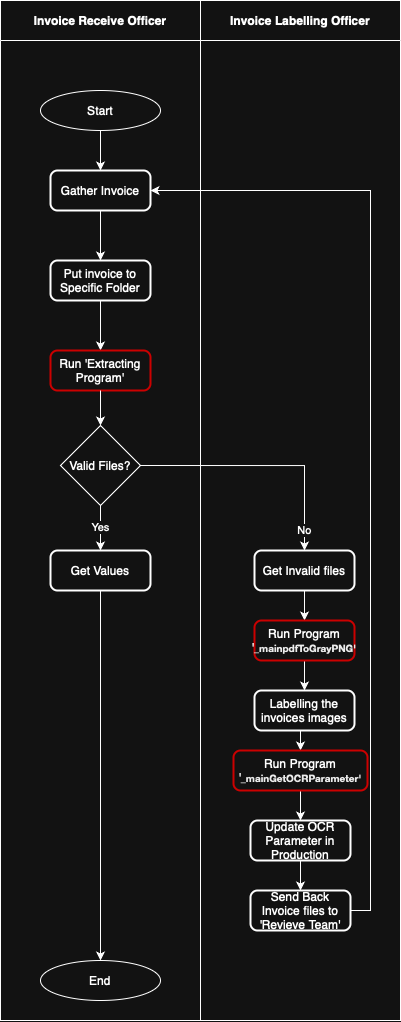

The diagram above was exported from draw.io. Its source (the exported page's mxGraphModel, read from the mxfile embedded in the PNG):
<mxGraphModel dx="1722" dy="960" grid="1" gridSize="10" guides="1" tooltips="1" connect="1" arrows="1" fold="1" page="1" pageScale="1" pageWidth="827" pageHeight="1169" math="0" shadow="0">
  <root>
    <mxCell id="0" />
    <mxCell id="1" parent="0" />
    <mxCell id="NWMCnOTwA0okIg5v2agU-2" value="Invoice Receive Officer" style="swimlane;whiteSpace=wrap;html=1;startSize=40;" vertex="1" parent="1">
      <mxGeometry x="160" y="360" width="200" height="1020" as="geometry" />
    </mxCell>
    <mxCell id="NWMCnOTwA0okIg5v2agU-1" value="Start" style="ellipse;whiteSpace=wrap;html=1;" vertex="1" parent="NWMCnOTwA0okIg5v2agU-2">
      <mxGeometry x="40" y="90" width="120" height="40" as="geometry" />
    </mxCell>
    <mxCell id="NWMCnOTwA0okIg5v2agU-7" value="End" style="ellipse;whiteSpace=wrap;html=1;" vertex="1" parent="NWMCnOTwA0okIg5v2agU-2">
      <mxGeometry x="40" y="960" width="120" height="40" as="geometry" />
    </mxCell>
    <mxCell id="NWMCnOTwA0okIg5v2agU-10" value="" style="edgeStyle=orthogonalEdgeStyle;rounded=0;orthogonalLoop=1;jettySize=auto;html=1;exitX=0.5;exitY=1;exitDx=0;exitDy=0;entryX=0.5;entryY=0;entryDx=0;entryDy=0;" edge="1" parent="NWMCnOTwA0okIg5v2agU-2" source="NWMCnOTwA0okIg5v2agU-1" target="NWMCnOTwA0okIg5v2agU-5">
      <mxGeometry relative="1" as="geometry">
        <mxPoint x="260" y="490" as="sourcePoint" />
        <mxPoint x="260" y="940" as="targetPoint" />
      </mxGeometry>
    </mxCell>
    <mxCell id="NWMCnOTwA0okIg5v2agU-5" value="Gather Invoice" style="rounded=1;whiteSpace=wrap;html=1;absoluteArcSize=1;arcSize=14;strokeWidth=2;" vertex="1" parent="NWMCnOTwA0okIg5v2agU-2">
      <mxGeometry x="50" y="170" width="100" height="40" as="geometry" />
    </mxCell>
    <mxCell id="NWMCnOTwA0okIg5v2agU-11" value="" style="edgeStyle=orthogonalEdgeStyle;rounded=0;orthogonalLoop=1;jettySize=auto;html=1;exitX=0.5;exitY=1;exitDx=0;exitDy=0;entryX=0.5;entryY=0;entryDx=0;entryDy=0;" edge="1" parent="NWMCnOTwA0okIg5v2agU-2" source="NWMCnOTwA0okIg5v2agU-5" target="NWMCnOTwA0okIg5v2agU-8">
      <mxGeometry relative="1" as="geometry">
        <mxPoint x="260" y="605" as="sourcePoint" />
        <mxPoint x="260" y="940" as="targetPoint" />
      </mxGeometry>
    </mxCell>
    <mxCell id="NWMCnOTwA0okIg5v2agU-8" value="Put invoice to Specific Folder" style="rounded=1;whiteSpace=wrap;html=1;absoluteArcSize=1;arcSize=14;strokeWidth=2;" vertex="1" parent="NWMCnOTwA0okIg5v2agU-2">
      <mxGeometry x="50" y="260" width="100" height="40" as="geometry" />
    </mxCell>
    <mxCell id="NWMCnOTwA0okIg5v2agU-22" value="" style="edgeStyle=orthogonalEdgeStyle;rounded=0;orthogonalLoop=1;jettySize=auto;html=1;exitX=0.5;exitY=1;exitDx=0;exitDy=0;entryX=0.5;entryY=0;entryDx=0;entryDy=0;" edge="1" parent="NWMCnOTwA0okIg5v2agU-2" source="NWMCnOTwA0okIg5v2agU-8" target="NWMCnOTwA0okIg5v2agU-21">
      <mxGeometry relative="1" as="geometry">
        <mxPoint x="260" y="660" as="sourcePoint" />
        <mxPoint x="260" y="940" as="targetPoint" />
      </mxGeometry>
    </mxCell>
    <mxCell id="NWMCnOTwA0okIg5v2agU-21" value="Run 'Extracting Program'" style="rounded=1;whiteSpace=wrap;html=1;absoluteArcSize=1;arcSize=14;strokeWidth=2;fillColor=default;shadow=1;strokeColor=light-dark(#000000,#CC0000);" vertex="1" parent="NWMCnOTwA0okIg5v2agU-2">
      <mxGeometry x="50" y="350" width="100" height="40" as="geometry" />
    </mxCell>
    <mxCell id="NWMCnOTwA0okIg5v2agU-24" value="Valid Files?" style="rhombus;whiteSpace=wrap;html=1;" vertex="1" parent="NWMCnOTwA0okIg5v2agU-2">
      <mxGeometry x="60" y="425" width="80" height="80" as="geometry" />
    </mxCell>
    <mxCell id="NWMCnOTwA0okIg5v2agU-25" value="" style="edgeStyle=orthogonalEdgeStyle;rounded=0;orthogonalLoop=1;jettySize=auto;html=1;exitX=0.5;exitY=1;exitDx=0;exitDy=0;entryX=0.5;entryY=0;entryDx=0;entryDy=0;" edge="1" parent="NWMCnOTwA0okIg5v2agU-2" source="NWMCnOTwA0okIg5v2agU-21" target="NWMCnOTwA0okIg5v2agU-24">
      <mxGeometry relative="1" as="geometry">
        <mxPoint x="260" y="750" as="sourcePoint" />
        <mxPoint x="260" y="1200" as="targetPoint" />
      </mxGeometry>
    </mxCell>
    <mxCell id="NWMCnOTwA0okIg5v2agU-26" value="Yes" style="edgeStyle=orthogonalEdgeStyle;rounded=0;orthogonalLoop=1;jettySize=auto;html=1;exitX=0.5;exitY=1;exitDx=0;exitDy=0;entryX=0.5;entryY=0;entryDx=0;entryDy=0;" edge="1" parent="NWMCnOTwA0okIg5v2agU-2" source="NWMCnOTwA0okIg5v2agU-24" target="NWMCnOTwA0okIg5v2agU-23">
      <mxGeometry relative="1" as="geometry">
        <mxPoint x="260" y="865" as="sourcePoint" />
        <mxPoint x="260" y="1200" as="targetPoint" />
      </mxGeometry>
    </mxCell>
    <mxCell id="NWMCnOTwA0okIg5v2agU-27" style="edgeStyle=orthogonalEdgeStyle;rounded=0;orthogonalLoop=1;jettySize=auto;html=1;exitX=0.5;exitY=1;exitDx=0;exitDy=0;" edge="1" parent="NWMCnOTwA0okIg5v2agU-2" source="NWMCnOTwA0okIg5v2agU-23" target="NWMCnOTwA0okIg5v2agU-7">
      <mxGeometry relative="1" as="geometry" />
    </mxCell>
    <mxCell id="NWMCnOTwA0okIg5v2agU-23" value="Get Values" style="rounded=1;whiteSpace=wrap;html=1;absoluteArcSize=1;arcSize=14;strokeWidth=2;" vertex="1" parent="NWMCnOTwA0okIg5v2agU-2">
      <mxGeometry x="50" y="550" width="100" height="40" as="geometry" />
    </mxCell>
    <mxCell id="NWMCnOTwA0okIg5v2agU-3" value="Invoice Labelling Officer" style="swimlane;whiteSpace=wrap;html=1;startSize=40;" vertex="1" parent="1">
      <mxGeometry x="360" y="360" width="200" height="1020" as="geometry" />
    </mxCell>
    <mxCell id="NWMCnOTwA0okIg5v2agU-31" style="edgeStyle=orthogonalEdgeStyle;rounded=0;orthogonalLoop=1;jettySize=auto;html=1;exitX=0.5;exitY=1;exitDx=0;exitDy=0;entryX=0.5;entryY=0;entryDx=0;entryDy=0;" edge="1" parent="NWMCnOTwA0okIg5v2agU-3" source="NWMCnOTwA0okIg5v2agU-28" target="NWMCnOTwA0okIg5v2agU-30">
      <mxGeometry relative="1" as="geometry" />
    </mxCell>
    <mxCell id="NWMCnOTwA0okIg5v2agU-28" value="Get Invalid files" style="rounded=1;whiteSpace=wrap;html=1;absoluteArcSize=1;arcSize=14;strokeWidth=2;" vertex="1" parent="NWMCnOTwA0okIg5v2agU-3">
      <mxGeometry x="54" y="550" width="100" height="40" as="geometry" />
    </mxCell>
    <mxCell id="NWMCnOTwA0okIg5v2agU-33" style="edgeStyle=orthogonalEdgeStyle;rounded=0;orthogonalLoop=1;jettySize=auto;html=1;exitX=0.5;exitY=1;exitDx=0;exitDy=0;" edge="1" parent="NWMCnOTwA0okIg5v2agU-3" source="NWMCnOTwA0okIg5v2agU-30" target="NWMCnOTwA0okIg5v2agU-32">
      <mxGeometry relative="1" as="geometry" />
    </mxCell>
    <mxCell id="NWMCnOTwA0okIg5v2agU-30" value="Run Program '&lt;b style=&quot;color: rgb(0, 0, 0); font-family: &amp;quot;Helvetica Neue&amp;quot;; font-size: 10px;&quot;&gt;_mainpdfToGrayPNG'&lt;/b&gt;" style="rounded=1;whiteSpace=wrap;html=1;absoluteArcSize=1;arcSize=14;strokeWidth=2;fillColor=default;shadow=1;strokeColor=light-dark(#000000,#CC0000);" vertex="1" parent="NWMCnOTwA0okIg5v2agU-3">
      <mxGeometry x="54" y="620" width="100" height="40" as="geometry" />
    </mxCell>
    <mxCell id="NWMCnOTwA0okIg5v2agU-36" style="edgeStyle=orthogonalEdgeStyle;rounded=0;orthogonalLoop=1;jettySize=auto;html=1;exitX=0.5;exitY=1;exitDx=0;exitDy=0;entryX=0.5;entryY=0;entryDx=0;entryDy=0;" edge="1" parent="NWMCnOTwA0okIg5v2agU-3" source="NWMCnOTwA0okIg5v2agU-32" target="NWMCnOTwA0okIg5v2agU-35">
      <mxGeometry relative="1" as="geometry" />
    </mxCell>
    <mxCell id="NWMCnOTwA0okIg5v2agU-32" value="Labelling the invoices images" style="rounded=1;whiteSpace=wrap;html=1;absoluteArcSize=1;arcSize=14;strokeWidth=2;" vertex="1" parent="NWMCnOTwA0okIg5v2agU-3">
      <mxGeometry x="54" y="690" width="100" height="40" as="geometry" />
    </mxCell>
    <mxCell id="NWMCnOTwA0okIg5v2agU-39" style="edgeStyle=orthogonalEdgeStyle;rounded=0;orthogonalLoop=1;jettySize=auto;html=1;exitX=0.5;exitY=1;exitDx=0;exitDy=0;" edge="1" parent="NWMCnOTwA0okIg5v2agU-3" source="NWMCnOTwA0okIg5v2agU-35" target="NWMCnOTwA0okIg5v2agU-37">
      <mxGeometry relative="1" as="geometry" />
    </mxCell>
    <mxCell id="NWMCnOTwA0okIg5v2agU-35" value="Run Program '&lt;b style=&quot;color: rgb(0, 0, 0); font-family: &amp;quot;Helvetica Neue&amp;quot;; font-size: 10px;&quot;&gt;_mainGetOCRParameter&lt;/b&gt;&lt;b style=&quot;color: rgb(0, 0, 0); font-family: &amp;quot;Helvetica Neue&amp;quot;; font-size: 10px;&quot;&gt;'&lt;/b&gt;" style="rounded=1;whiteSpace=wrap;html=1;absoluteArcSize=1;arcSize=14;strokeWidth=2;fillColor=default;shadow=1;strokeColor=light-dark(#000000,#CC0000);" vertex="1" parent="NWMCnOTwA0okIg5v2agU-3">
      <mxGeometry x="33" y="750" width="134" height="40" as="geometry" />
    </mxCell>
    <mxCell id="NWMCnOTwA0okIg5v2agU-42" style="edgeStyle=orthogonalEdgeStyle;rounded=0;orthogonalLoop=1;jettySize=auto;html=1;exitX=0.5;exitY=1;exitDx=0;exitDy=0;entryX=0.5;entryY=0;entryDx=0;entryDy=0;" edge="1" parent="NWMCnOTwA0okIg5v2agU-3" source="NWMCnOTwA0okIg5v2agU-37" target="NWMCnOTwA0okIg5v2agU-41">
      <mxGeometry relative="1" as="geometry" />
    </mxCell>
    <mxCell id="NWMCnOTwA0okIg5v2agU-37" value="Update OCR Parameter in Production" style="rounded=1;whiteSpace=wrap;html=1;absoluteArcSize=1;arcSize=14;strokeWidth=2;" vertex="1" parent="NWMCnOTwA0okIg5v2agU-3">
      <mxGeometry x="50" y="820" width="100" height="40" as="geometry" />
    </mxCell>
    <mxCell id="NWMCnOTwA0okIg5v2agU-41" value="Send Back Invoice files to 'Revieve Team'" style="rounded=1;whiteSpace=wrap;html=1;absoluteArcSize=1;arcSize=14;strokeWidth=2;" vertex="1" parent="NWMCnOTwA0okIg5v2agU-3">
      <mxGeometry x="50" y="890" width="100" height="40" as="geometry" />
    </mxCell>
    <mxCell id="NWMCnOTwA0okIg5v2agU-29" value="No" style="edgeStyle=orthogonalEdgeStyle;rounded=0;orthogonalLoop=1;jettySize=auto;html=1;exitX=1;exitY=0.5;exitDx=0;exitDy=0;" edge="1" parent="1" source="NWMCnOTwA0okIg5v2agU-24" target="NWMCnOTwA0okIg5v2agU-28">
      <mxGeometry x="0.8394" relative="1" as="geometry">
        <mxPoint as="offset" />
      </mxGeometry>
    </mxCell>
    <mxCell id="NWMCnOTwA0okIg5v2agU-43" style="edgeStyle=orthogonalEdgeStyle;rounded=0;orthogonalLoop=1;jettySize=auto;html=1;exitX=1;exitY=0.5;exitDx=0;exitDy=0;entryX=1;entryY=0.5;entryDx=0;entryDy=0;" edge="1" parent="1" source="NWMCnOTwA0okIg5v2agU-41" target="NWMCnOTwA0okIg5v2agU-5">
      <mxGeometry relative="1" as="geometry">
        <mxPoint x="490" y="660" as="targetPoint" />
      </mxGeometry>
    </mxCell>
  </root>
</mxGraphModel>